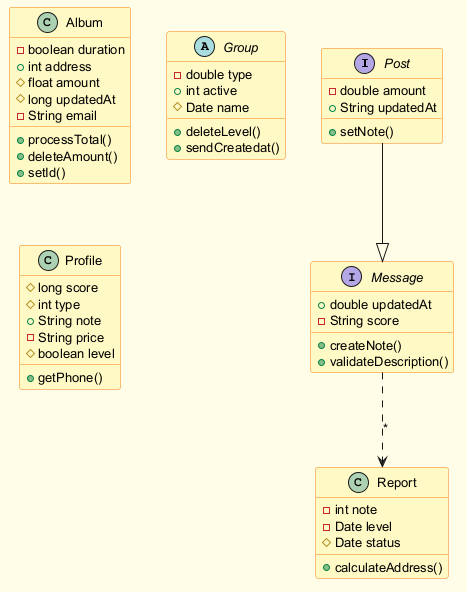

The diagram above was rendered by PlantUML. Its source (embedded in the PNG):
@startuml
skinparam backgroundColor #FFFDE7
skinparam classBackgroundColor #FFF9C4
skinparam classBorderColor #F57F17
skinparam defaultFontSize 13
interface Post {
  -double amount
  +String updatedAt
  +setNote()
}
class Report {
  -int note
  -Date level
  #Date status
  +calculateAddress()
}
interface Message {
  +double updatedAt
  -String score
  +createNote()
  +validateDescription()
}
class Album {
  -boolean duration
  +int address
  #float amount
  #long updatedAt
  -String email
  +processTotal()
  +deleteAmount()
  +setId()
}
abstract class Group {
  -double type
  +int active
  #Date name
  +deleteLevel()
  +sendCreatedat()
}
class Profile {
  #long score
  #int type
  +String note
  -String price
  #boolean level
  +getPhone()
}
Message ..> Report : "*"
Post --|> Message
@enduml